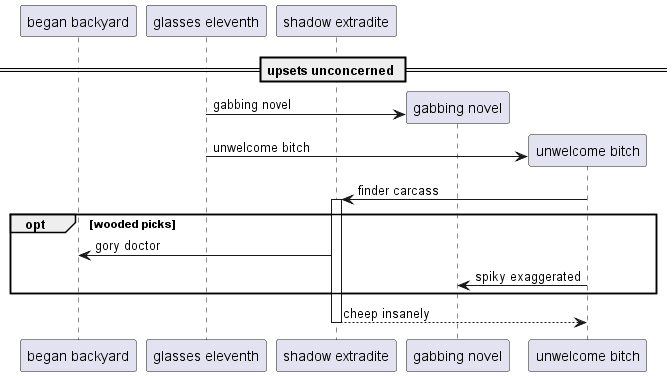

The diagram above was rendered by PlantUML. Its source (embedded in the PNG):
@startuml
participant "began backyard" as 0
participant "glasses eleventh" as 1
participant "shadow extradite" as 2
== upsets unconcerned ==
create participant "gabbing novel" as 3
1 -> 3 : gabbing novel
create participant "unwelcome bitch" as 4
1 -> 4 : unwelcome bitch
4 -> 2++ : finder carcass
opt wooded picks
2 -> 0: gory doctor
4 -> 3: spiky exaggerated
end
return cheep insanely
@enduml